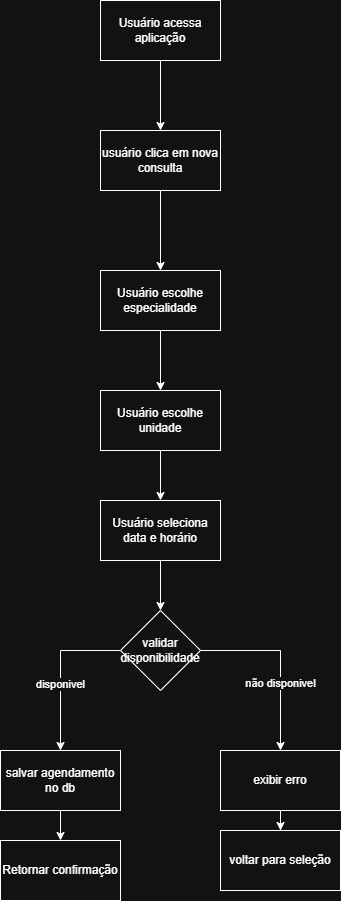

The diagram above was exported from draw.io. Its source (the exported page's mxGraphModel, read from the mxfile embedded in the PNG):
<mxGraphModel dx="1703" dy="940" grid="1" gridSize="10" guides="1" tooltips="1" connect="1" arrows="1" fold="1" page="1" pageScale="1" pageWidth="827" pageHeight="1169" math="0" shadow="0">
  <root>
    <mxCell id="0" />
    <mxCell id="1" parent="0" />
    <mxCell id="NUsuiZrcRPnYN0NFr5Q9-1" edge="1" parent="1" source="NUsuiZrcRPnYN0NFr5Q9-2" style="edgeStyle=orthogonalEdgeStyle;rounded=0;orthogonalLoop=1;jettySize=auto;html=1;entryX=0.5;entryY=0;entryDx=0;entryDy=0;" target="NUsuiZrcRPnYN0NFr5Q9-4">
      <mxGeometry relative="1" as="geometry" />
    </mxCell>
    <mxCell id="NUsuiZrcRPnYN0NFr5Q9-2" parent="1" style="rounded=0;whiteSpace=wrap;html=1;" value="Usuário acessa aplicação" vertex="1">
      <mxGeometry height="60" width="120" x="340" y="100" as="geometry" />
    </mxCell>
    <mxCell id="NUsuiZrcRPnYN0NFr5Q9-3" edge="1" parent="1" source="NUsuiZrcRPnYN0NFr5Q9-4" style="edgeStyle=orthogonalEdgeStyle;rounded=0;orthogonalLoop=1;jettySize=auto;html=1;entryX=0.5;entryY=0;entryDx=0;entryDy=0;" target="NUsuiZrcRPnYN0NFr5Q9-12">
      <mxGeometry relative="1" as="geometry" />
    </mxCell>
    <mxCell id="NUsuiZrcRPnYN0NFr5Q9-4" parent="1" style="rounded=0;whiteSpace=wrap;html=1;" value="usuário clica em nova consulta" vertex="1">
      <mxGeometry height="60" width="120" x="340" y="230" as="geometry" />
    </mxCell>
    <mxCell id="NUsuiZrcRPnYN0NFr5Q9-5" edge="1" parent="1" source="NUsuiZrcRPnYN0NFr5Q9-6" style="edgeStyle=orthogonalEdgeStyle;rounded=0;orthogonalLoop=1;jettySize=auto;html=1;" target="NUsuiZrcRPnYN0NFr5Q9-20">
      <mxGeometry relative="1" as="geometry">
        <mxPoint x="300" y="970" as="targetPoint" />
      </mxGeometry>
    </mxCell>
    <mxCell id="NUsuiZrcRPnYN0NFr5Q9-6" parent="1" style="rounded=0;whiteSpace=wrap;html=1;" value="salvar agendamento no db" vertex="1">
      <mxGeometry height="60" width="120" x="240" y="850" as="geometry" />
    </mxCell>
    <mxCell id="NUsuiZrcRPnYN0NFr5Q9-7" edge="1" parent="1" source="NUsuiZrcRPnYN0NFr5Q9-8" style="edgeStyle=orthogonalEdgeStyle;rounded=0;orthogonalLoop=1;jettySize=auto;html=1;entryX=0.5;entryY=0;entryDx=0;entryDy=0;" target="NUsuiZrcRPnYN0NFr5Q9-10">
      <mxGeometry relative="1" as="geometry" />
    </mxCell>
    <mxCell id="NUsuiZrcRPnYN0NFr5Q9-8" parent="1" style="rounded=0;whiteSpace=wrap;html=1;" value="Usuário escolhe unidade" vertex="1">
      <mxGeometry height="60" width="120" x="340" y="490" as="geometry" />
    </mxCell>
    <mxCell id="NUsuiZrcRPnYN0NFr5Q9-9" edge="1" parent="1" source="NUsuiZrcRPnYN0NFr5Q9-10" style="edgeStyle=orthogonalEdgeStyle;rounded=0;orthogonalLoop=1;jettySize=auto;html=1;entryX=0.5;entryY=0;entryDx=0;entryDy=0;" target="NUsuiZrcRPnYN0NFr5Q9-17">
      <mxGeometry relative="1" as="geometry">
        <mxPoint x="400" y="700" as="targetPoint" />
      </mxGeometry>
    </mxCell>
    <mxCell id="NUsuiZrcRPnYN0NFr5Q9-10" parent="1" style="rounded=0;whiteSpace=wrap;html=1;" value="Usuário seleciona data e horário" vertex="1">
      <mxGeometry height="60" width="120" x="340" y="600" as="geometry" />
    </mxCell>
    <mxCell id="NUsuiZrcRPnYN0NFr5Q9-11" edge="1" parent="1" source="NUsuiZrcRPnYN0NFr5Q9-12" style="edgeStyle=orthogonalEdgeStyle;rounded=0;orthogonalLoop=1;jettySize=auto;html=1;entryX=0.5;entryY=0;entryDx=0;entryDy=0;" target="NUsuiZrcRPnYN0NFr5Q9-8">
      <mxGeometry relative="1" as="geometry" />
    </mxCell>
    <mxCell id="NUsuiZrcRPnYN0NFr5Q9-12" parent="1" style="rounded=0;whiteSpace=wrap;html=1;" value="Usuário escolhe especialidade" vertex="1">
      <mxGeometry height="60" width="120" x="340" y="370" as="geometry" />
    </mxCell>
    <mxCell id="NUsuiZrcRPnYN0NFr5Q9-13" edge="1" parent="1" source="NUsuiZrcRPnYN0NFr5Q9-17" style="edgeStyle=orthogonalEdgeStyle;rounded=0;orthogonalLoop=1;jettySize=auto;html=1;exitX=0;exitY=0.5;exitDx=0;exitDy=0;">
      <mxGeometry relative="1" as="geometry">
        <mxPoint x="300" y="850" as="targetPoint" />
      </mxGeometry>
    </mxCell>
    <mxCell id="NUsuiZrcRPnYN0NFr5Q9-14" connectable="0" parent="NUsuiZrcRPnYN0NFr5Q9-13" style="edgeLabel;html=1;align=center;verticalAlign=middle;resizable=0;points=[];" value="disponivel" vertex="1">
      <mxGeometry relative="1" x="0.1625" y="-1" as="geometry">
        <mxPoint as="offset" />
      </mxGeometry>
    </mxCell>
    <mxCell id="NUsuiZrcRPnYN0NFr5Q9-15" edge="1" parent="1" source="NUsuiZrcRPnYN0NFr5Q9-17" style="edgeStyle=orthogonalEdgeStyle;rounded=0;orthogonalLoop=1;jettySize=auto;html=1;">
      <mxGeometry relative="1" as="geometry">
        <mxPoint x="520" y="850" as="targetPoint" />
      </mxGeometry>
    </mxCell>
    <mxCell id="NUsuiZrcRPnYN0NFr5Q9-16" connectable="0" parent="NUsuiZrcRPnYN0NFr5Q9-15" style="edgeLabel;html=1;align=center;verticalAlign=middle;resizable=0;points=[];" value="não disponivel" vertex="1">
      <mxGeometry relative="1" x="0.2333" y="-1" as="geometry">
        <mxPoint as="offset" />
      </mxGeometry>
    </mxCell>
    <mxCell id="NUsuiZrcRPnYN0NFr5Q9-17" parent="1" style="rhombus;whiteSpace=wrap;html=1;" value="validar disponibilidade" vertex="1">
      <mxGeometry height="80" width="80" x="360" y="710" as="geometry" />
    </mxCell>
    <mxCell id="NUsuiZrcRPnYN0NFr5Q9-18" edge="1" parent="1" source="NUsuiZrcRPnYN0NFr5Q9-19" style="edgeStyle=orthogonalEdgeStyle;rounded=0;orthogonalLoop=1;jettySize=auto;html=1;" target="NUsuiZrcRPnYN0NFr5Q9-21">
      <mxGeometry relative="1" as="geometry">
        <mxPoint x="520" y="960" as="targetPoint" />
      </mxGeometry>
    </mxCell>
    <mxCell id="NUsuiZrcRPnYN0NFr5Q9-19" parent="1" style="rounded=0;whiteSpace=wrap;html=1;" value="exibir erro" vertex="1">
      <mxGeometry height="60" width="120" x="460" y="850" as="geometry" />
    </mxCell>
    <mxCell id="NUsuiZrcRPnYN0NFr5Q9-20" parent="1" style="rounded=0;whiteSpace=wrap;html=1;" value="Retornar confirmação" vertex="1">
      <mxGeometry height="60" width="120" x="240" y="940" as="geometry" />
    </mxCell>
    <mxCell id="NUsuiZrcRPnYN0NFr5Q9-21" parent="1" style="rounded=0;whiteSpace=wrap;html=1;" value="voltar para seleção" vertex="1">
      <mxGeometry height="60" width="120" x="460" y="930" as="geometry" />
    </mxCell>
  </root>
</mxGraphModel>